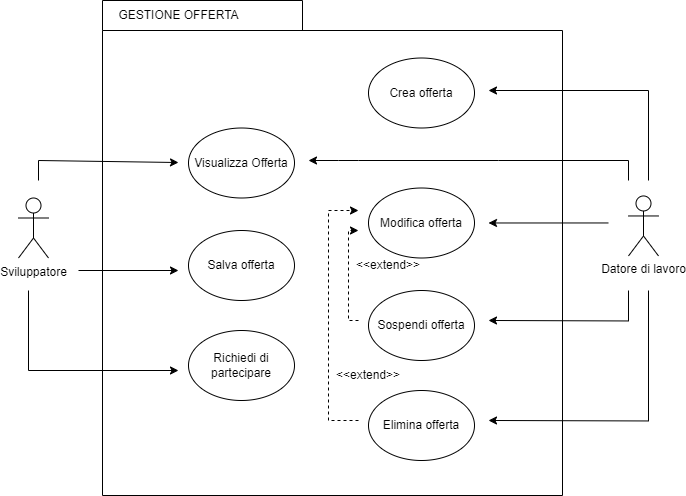

The diagram above was exported from draw.io. Its source (the exported page's mxGraphModel, read from the mxfile embedded in the PNG):
<mxGraphModel dx="1100" dy="702" grid="1" gridSize="10" guides="1" tooltips="1" connect="1" arrows="1" fold="1" page="1" pageScale="1" pageWidth="827" pageHeight="1169" math="0" shadow="0">
  <root>
    <mxCell id="0" />
    <mxCell id="1" parent="0" />
    <mxCell id="EgUKs5XPmNmIDDuLGIOz-12" value="" style="shape=folder;fontStyle=1;tabWidth=200;tabHeight=30;tabPosition=left;html=1;boundedLbl=1;whiteSpace=wrap;" parent="1" vertex="1">
      <mxGeometry x="184" y="50" width="460" height="495" as="geometry" />
    </mxCell>
    <mxCell id="cXxIjlq9aE--dRBuDUkD-2" value="Datore di lavoro" style="shape=umlActor;verticalLabelPosition=bottom;verticalAlign=top;html=1;outlineConnect=0;" parent="1" vertex="1">
      <mxGeometry x="710" y="245.46" width="30" height="60" as="geometry" />
    </mxCell>
    <mxCell id="cXxIjlq9aE--dRBuDUkD-3" value="GESTIONE OFFERTA" style="text;html=1;align=center;verticalAlign=middle;resizable=0;points=[];autosize=1;strokeColor=none;fillColor=none;" parent="1" vertex="1">
      <mxGeometry x="190" y="50" width="140" height="30" as="geometry" />
    </mxCell>
    <mxCell id="cXxIjlq9aE--dRBuDUkD-4" value="Crea offerta" style="ellipse;whiteSpace=wrap;html=1;" parent="1" vertex="1">
      <mxGeometry x="450" y="107.5" width="106" height="70" as="geometry" />
    </mxCell>
    <mxCell id="cXxIjlq9aE--dRBuDUkD-5" value="Visualizza Offerta" style="ellipse;whiteSpace=wrap;html=1;" parent="1" vertex="1">
      <mxGeometry x="270" y="177.5" width="106" height="70" as="geometry" />
    </mxCell>
    <mxCell id="cXxIjlq9aE--dRBuDUkD-7" value="Richiedi di partecipare" style="ellipse;whiteSpace=wrap;html=1;" parent="1" vertex="1">
      <mxGeometry x="270" y="380" width="106" height="70" as="geometry" />
    </mxCell>
    <mxCell id="cXxIjlq9aE--dRBuDUkD-8" value="Sviluppatore" style="shape=umlActor;verticalLabelPosition=bottom;verticalAlign=top;html=1;outlineConnect=0;" parent="1" vertex="1">
      <mxGeometry x="100" y="247.5" width="30" height="60" as="geometry" />
    </mxCell>
    <mxCell id="cXxIjlq9aE--dRBuDUkD-9" value="" style="endArrow=classic;html=1;rounded=0;" parent="1" edge="1">
      <mxGeometry width="50" height="50" relative="1" as="geometry">
        <mxPoint x="120" y="230" as="sourcePoint" />
        <mxPoint x="260" y="212.01999999999998" as="targetPoint" />
        <Array as="points">
          <mxPoint x="120" y="210" />
        </Array>
      </mxGeometry>
    </mxCell>
    <mxCell id="cXxIjlq9aE--dRBuDUkD-13" value="Elimina offerta" style="ellipse;whiteSpace=wrap;html=1;" parent="1" vertex="1">
      <mxGeometry x="450" y="440" width="106" height="70" as="geometry" />
    </mxCell>
    <mxCell id="cXxIjlq9aE--dRBuDUkD-14" value="" style="endArrow=classic;html=1;rounded=0;" parent="1" edge="1">
      <mxGeometry width="50" height="50" relative="1" as="geometry">
        <mxPoint x="730" y="340" as="sourcePoint" />
        <mxPoint x="570" y="469.97999999999996" as="targetPoint" />
        <Array as="points">
          <mxPoint x="730" y="470.46" />
        </Array>
      </mxGeometry>
    </mxCell>
    <mxCell id="cXxIjlq9aE--dRBuDUkD-20" value="" style="endArrow=classic;html=1;rounded=0;endFill=1;" parent="1" edge="1">
      <mxGeometry width="50" height="50" relative="1" as="geometry">
        <mxPoint x="110" y="340" as="sourcePoint" />
        <mxPoint x="260" y="420" as="targetPoint" />
        <Array as="points">
          <mxPoint x="110" y="420" />
        </Array>
      </mxGeometry>
    </mxCell>
    <mxCell id="cXxIjlq9aE--dRBuDUkD-28" value="" style="endArrow=classic;html=1;rounded=0;" parent="1" edge="1">
      <mxGeometry width="50" height="50" relative="1" as="geometry">
        <mxPoint x="710" y="230" as="sourcePoint" />
        <mxPoint x="390" y="210" as="targetPoint" />
        <Array as="points">
          <mxPoint x="710" y="210" />
          <mxPoint x="580" y="210" />
          <mxPoint x="440" y="210" />
          <mxPoint x="420" y="210" />
        </Array>
      </mxGeometry>
    </mxCell>
    <mxCell id="EgUKs5XPmNmIDDuLGIOz-2" value="Modifica offerta" style="ellipse;whiteSpace=wrap;html=1;" parent="1" vertex="1">
      <mxGeometry x="450" y="237.5" width="106" height="70" as="geometry" />
    </mxCell>
    <mxCell id="EgUKs5XPmNmIDDuLGIOz-6" value="" style="endArrow=classic;html=1;rounded=0;endFill=1;" parent="1" edge="1">
      <mxGeometry width="50" height="50" relative="1" as="geometry">
        <mxPoint x="690" y="272.46" as="sourcePoint" />
        <mxPoint x="570" y="272.47999999999996" as="targetPoint" />
      </mxGeometry>
    </mxCell>
    <mxCell id="EgUKs5XPmNmIDDuLGIOz-9" value="Salva offerta" style="ellipse;whiteSpace=wrap;html=1;" parent="1" vertex="1">
      <mxGeometry x="270" y="280" width="106" height="70" as="geometry" />
    </mxCell>
    <mxCell id="EgUKs5XPmNmIDDuLGIOz-10" value="" style="endArrow=classic;html=1;rounded=0;" parent="1" edge="1">
      <mxGeometry width="50" height="50" relative="1" as="geometry">
        <mxPoint x="160" y="320" as="sourcePoint" />
        <mxPoint x="260" y="320" as="targetPoint" />
      </mxGeometry>
    </mxCell>
    <mxCell id="EgUKs5XPmNmIDDuLGIOz-13" value="Sospendi offerta" style="ellipse;whiteSpace=wrap;html=1;" parent="1" vertex="1">
      <mxGeometry x="450" y="340" width="106" height="70" as="geometry" />
    </mxCell>
    <mxCell id="EgUKs5XPmNmIDDuLGIOz-20" value="" style="endArrow=classic;html=1;rounded=0;endFill=1;" parent="1" edge="1">
      <mxGeometry width="50" height="50" relative="1" as="geometry">
        <mxPoint x="710" y="340" as="sourcePoint" />
        <mxPoint x="570" y="369.97999999999996" as="targetPoint" />
        <Array as="points">
          <mxPoint x="710" y="370.46" />
        </Array>
      </mxGeometry>
    </mxCell>
    <mxCell id="EgUKs5XPmNmIDDuLGIOz-21" value="" style="endArrow=classic;html=1;rounded=0;endFill=1;" parent="1" edge="1">
      <mxGeometry width="50" height="50" relative="1" as="geometry">
        <mxPoint x="730" y="230" as="sourcePoint" />
        <mxPoint x="570" y="140" as="targetPoint" />
        <Array as="points">
          <mxPoint x="730" y="140" />
        </Array>
      </mxGeometry>
    </mxCell>
    <mxCell id="Cl9eD52suWlI9OxHP0w5-2" value="" style="endArrow=classic;dashed=1;html=1;rounded=0;endFill=1;" parent="1" edge="1">
      <mxGeometry width="50" height="50" relative="1" as="geometry">
        <mxPoint x="440" y="470" as="sourcePoint" />
        <mxPoint x="440" y="260" as="targetPoint" />
        <Array as="points">
          <mxPoint x="410" y="470" />
          <mxPoint x="410" y="260" />
        </Array>
      </mxGeometry>
    </mxCell>
    <mxCell id="Cl9eD52suWlI9OxHP0w5-3" value="" style="endArrow=classic;dashed=1;html=1;rounded=0;endFill=1;" parent="1" edge="1">
      <mxGeometry width="50" height="50" relative="1" as="geometry">
        <mxPoint x="440" y="370" as="sourcePoint" />
        <mxPoint x="440" y="280" as="targetPoint" />
        <Array as="points">
          <mxPoint x="430" y="370" />
          <mxPoint x="430" y="280" />
        </Array>
      </mxGeometry>
    </mxCell>
    <mxCell id="Cl9eD52suWlI9OxHP0w5-5" value="&amp;lt;&amp;lt;extend&amp;gt;&amp;gt;" style="text;html=1;strokeColor=none;fillColor=none;align=center;verticalAlign=middle;whiteSpace=wrap;rounded=0;" parent="1" vertex="1">
      <mxGeometry x="440" y="300" width="60" height="30" as="geometry" />
    </mxCell>
    <mxCell id="Cl9eD52suWlI9OxHP0w5-6" value="&amp;lt;&amp;lt;extend&amp;gt;&amp;gt;" style="text;html=1;strokeColor=none;fillColor=none;align=center;verticalAlign=middle;whiteSpace=wrap;rounded=0;" parent="1" vertex="1">
      <mxGeometry x="420" y="410" width="60" height="30" as="geometry" />
    </mxCell>
  </root>
</mxGraphModel>